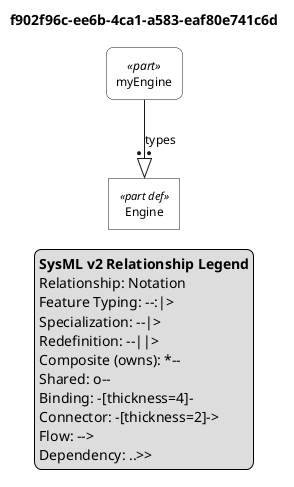

The diagram above was rendered by PlantUML. Its source (embedded in the PNG):
@startuml

skinparam monochrome true
skinparam wrapWidth 300
skinparam defaultFontSize 12
skinparam defaultFontName Helvetica

' Definitions: sharp corners, plain background
skinparam rectangle<<part def>> {
    RoundCorner 0
    BackgroundColor white
    StereotypeFontSize 11
}
skinparam rectangle<<item def>> {
    RoundCorner 0
    BackgroundColor white
}
skinparam rectangle<<attribute def>> {
    RoundCorner 0
    BackgroundColor white
}
skinparam rectangle<<port def>> {
    RoundCorner 0
    BackgroundColor white
}
skinparam rectangle<<action def>> {
    RoundCorner 0
    BackgroundColor white
}
skinparam rectangle<<state def>> {
    RoundCorner 0
    BackgroundColor white
}
skinparam rectangle<<requirement def>> {
    RoundCorner 0
    BackgroundColor white
}
skinparam rectangle<<view def>> {
    RoundCorner 0
    BackgroundColor white
}
skinparam rectangle<<viewpoint def>> {
    RoundCorner 0
    BackgroundColor white
}
skinparam rectangle<<enumeration def>> {
    RoundCorner 0
    BackgroundColor white
}

' Usages: rounded corners, plain background
skinparam rectangle<<part>> {
    RoundCorner 15
    BackgroundColor white
}
skinparam rectangle<<item>> {
    RoundCorner 15
    BackgroundColor white
}
skinparam rectangle<<attribute>> {
    RoundCorner 15
    BackgroundColor white
}
skinparam rectangle<<port>> {
    RoundCorner 15
    BackgroundColor white
}
skinparam rectangle<<action>> {
    RoundCorner 15
    BackgroundColor white
}
skinparam rectangle<<state>> {
    RoundCorner 15
    BackgroundColor white
}
skinparam rectangle<<requirement>> {
    RoundCorner 15
    BackgroundColor white
}
skinparam rectangle<<view>> {
    RoundCorner 15
    BackgroundColor white
}
skinparam rectangle<<viewpoint>> {
    RoundCorner 15
    BackgroundColor white
}
skinparam rectangle<<enumeration>> {
    RoundCorner 15
    BackgroundColor white
}

' Views as folders
skinparam folder<<view def>> {
    BackgroundColor white
}
skinparam folder<<view>> {
    BackgroundColor white
}

top to bottom direction

title f902f96c-ee6b-4ca1-a583-eaf80e741c6d

hide circle

rectangle "Engine" as E1 <<part def>>
rectangle "myEngine" as E2 <<part>>

E2 --:|> E1 : types

legend right
  <b>SysML v2 Relationship Legend</b>
  Relationship: Notation
  Feature Typing: --:|>
  Specialization: --|>
  Redefinition: --||>
  Composite (owns): *--
  Shared: o--
  Binding: -[thickness=4]-
  Connector: -[thickness=2]->
  Flow: -->
  Dependency: ..>>
endlegend

@enduml